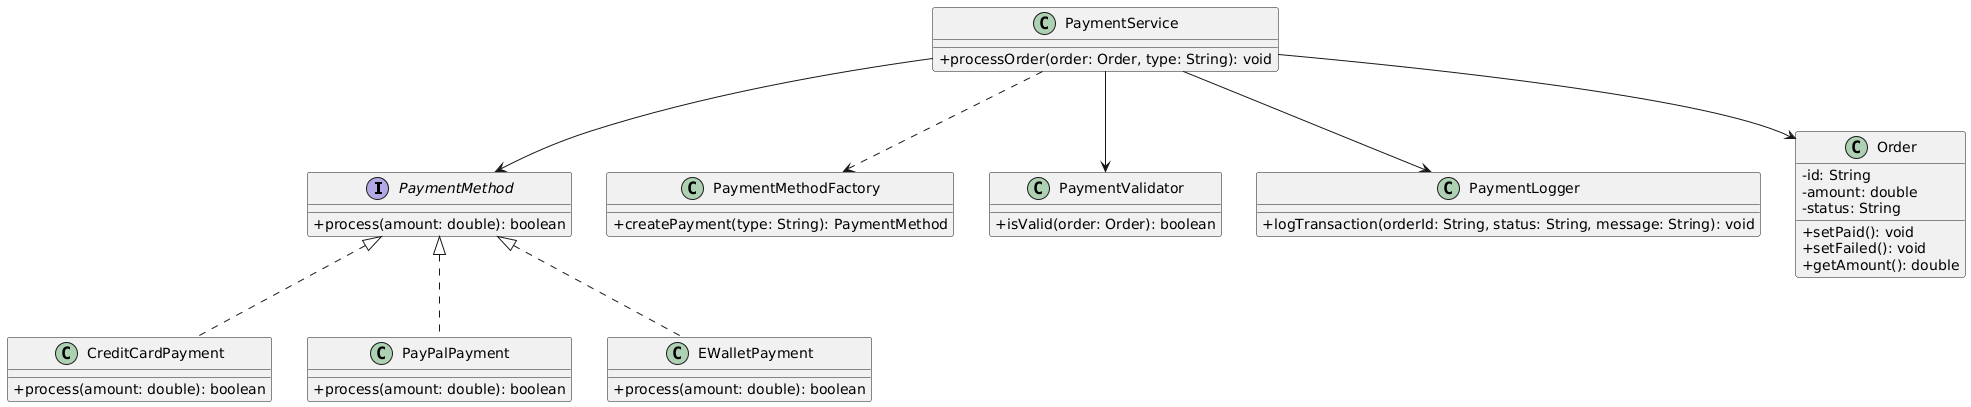

The diagram above was rendered by PlantUML. Its source (embedded in the PNG):
@startuml
skinparam classAttributeIconSize 0

interface PaymentMethod {
    +process(amount: double): boolean
}

class CreditCardPayment implements PaymentMethod {
    +process(amount: double): boolean
}
class PayPalPayment implements PaymentMethod {
    +process(amount: double): boolean
}
class EWalletPayment implements PaymentMethod {
    +process(amount: double): boolean
}

class PaymentMethodFactory {
    +createPayment(type: String): PaymentMethod
}

class PaymentValidator {
    +isValid(order: Order): boolean
}

class PaymentLogger {
    +logTransaction(orderId: String, status: String, message: String): void
}

class Order {
    -id: String
    -amount: double
    -status: String
    +setPaid(): void
    +setFailed(): void
    +getAmount(): double
}

class PaymentService {
    +processOrder(order: Order, type: String): void
}

PaymentService ..> PaymentMethodFactory
PaymentService --> PaymentMethod
PaymentService --> PaymentValidator
PaymentService --> PaymentLogger
PaymentService --> Order
@enduml